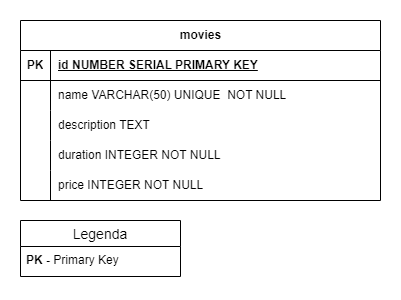

The diagram above was exported from draw.io. Its source (the exported page's mxGraphModel, read from the mxfile embedded in the PNG):
<mxGraphModel dx="1290" dy="566" grid="1" gridSize="10" guides="1" tooltips="1" connect="1" arrows="1" fold="1" page="1" pageScale="1" pageWidth="827" pageHeight="1169" math="0" shadow="0">
  <root>
    <mxCell id="0" />
    <mxCell id="1" parent="0" />
    <mxCell id="7IMebjN4jBd-MHOspV29-1" value="movies" style="shape=table;startSize=30;container=1;collapsible=1;childLayout=tableLayout;fixedRows=1;rowLines=0;fontStyle=1;align=center;resizeLast=1;html=1;" vertex="1" parent="1">
      <mxGeometry x="280" y="600" width="360" height="180" as="geometry" />
    </mxCell>
    <mxCell id="7IMebjN4jBd-MHOspV29-2" value="" style="shape=tableRow;horizontal=0;startSize=0;swimlaneHead=0;swimlaneBody=0;fillColor=none;collapsible=0;dropTarget=0;points=[[0,0.5],[1,0.5]];portConstraint=eastwest;top=0;left=0;right=0;bottom=1;" vertex="1" parent="7IMebjN4jBd-MHOspV29-1">
      <mxGeometry y="30" width="360" height="30" as="geometry" />
    </mxCell>
    <mxCell id="7IMebjN4jBd-MHOspV29-3" value="PK" style="shape=partialRectangle;connectable=0;fillColor=none;top=0;left=0;bottom=0;right=0;fontStyle=1;overflow=hidden;whiteSpace=wrap;html=1;" vertex="1" parent="7IMebjN4jBd-MHOspV29-2">
      <mxGeometry width="30" height="30" as="geometry">
        <mxRectangle width="30" height="30" as="alternateBounds" />
      </mxGeometry>
    </mxCell>
    <mxCell id="7IMebjN4jBd-MHOspV29-4" value="id NUMBER SERIAL PRIMARY KEY" style="shape=partialRectangle;connectable=0;fillColor=none;top=0;left=0;bottom=0;right=0;align=left;spacingLeft=6;fontStyle=5;overflow=hidden;whiteSpace=wrap;html=1;" vertex="1" parent="7IMebjN4jBd-MHOspV29-2">
      <mxGeometry x="30" width="330" height="30" as="geometry">
        <mxRectangle width="330" height="30" as="alternateBounds" />
      </mxGeometry>
    </mxCell>
    <mxCell id="7IMebjN4jBd-MHOspV29-5" value="" style="shape=tableRow;horizontal=0;startSize=0;swimlaneHead=0;swimlaneBody=0;fillColor=none;collapsible=0;dropTarget=0;points=[[0,0.5],[1,0.5]];portConstraint=eastwest;top=0;left=0;right=0;bottom=0;" vertex="1" parent="7IMebjN4jBd-MHOspV29-1">
      <mxGeometry y="60" width="360" height="30" as="geometry" />
    </mxCell>
    <mxCell id="7IMebjN4jBd-MHOspV29-6" value="" style="shape=partialRectangle;connectable=0;fillColor=none;top=0;left=0;bottom=0;right=0;editable=1;overflow=hidden;whiteSpace=wrap;html=1;" vertex="1" parent="7IMebjN4jBd-MHOspV29-5">
      <mxGeometry width="30" height="30" as="geometry">
        <mxRectangle width="30" height="30" as="alternateBounds" />
      </mxGeometry>
    </mxCell>
    <mxCell id="7IMebjN4jBd-MHOspV29-7" value="name VARCHAR(50) UNIQUE&amp;nbsp; NOT NULL" style="shape=partialRectangle;connectable=0;fillColor=none;top=0;left=0;bottom=0;right=0;align=left;spacingLeft=6;overflow=hidden;whiteSpace=wrap;html=1;" vertex="1" parent="7IMebjN4jBd-MHOspV29-5">
      <mxGeometry x="30" width="330" height="30" as="geometry">
        <mxRectangle width="330" height="30" as="alternateBounds" />
      </mxGeometry>
    </mxCell>
    <mxCell id="7IMebjN4jBd-MHOspV29-8" value="" style="shape=tableRow;horizontal=0;startSize=0;swimlaneHead=0;swimlaneBody=0;fillColor=none;collapsible=0;dropTarget=0;points=[[0,0.5],[1,0.5]];portConstraint=eastwest;top=0;left=0;right=0;bottom=0;" vertex="1" parent="7IMebjN4jBd-MHOspV29-1">
      <mxGeometry y="90" width="360" height="30" as="geometry" />
    </mxCell>
    <mxCell id="7IMebjN4jBd-MHOspV29-9" value="" style="shape=partialRectangle;connectable=0;fillColor=none;top=0;left=0;bottom=0;right=0;editable=1;overflow=hidden;whiteSpace=wrap;html=1;" vertex="1" parent="7IMebjN4jBd-MHOspV29-8">
      <mxGeometry width="30" height="30" as="geometry">
        <mxRectangle width="30" height="30" as="alternateBounds" />
      </mxGeometry>
    </mxCell>
    <mxCell id="7IMebjN4jBd-MHOspV29-10" value="description TEXT" style="shape=partialRectangle;connectable=0;fillColor=none;top=0;left=0;bottom=0;right=0;align=left;spacingLeft=6;overflow=hidden;whiteSpace=wrap;html=1;" vertex="1" parent="7IMebjN4jBd-MHOspV29-8">
      <mxGeometry x="30" width="330" height="30" as="geometry">
        <mxRectangle width="330" height="30" as="alternateBounds" />
      </mxGeometry>
    </mxCell>
    <mxCell id="7IMebjN4jBd-MHOspV29-11" value="" style="shape=tableRow;horizontal=0;startSize=0;swimlaneHead=0;swimlaneBody=0;fillColor=none;collapsible=0;dropTarget=0;points=[[0,0.5],[1,0.5]];portConstraint=eastwest;top=0;left=0;right=0;bottom=0;" vertex="1" parent="7IMebjN4jBd-MHOspV29-1">
      <mxGeometry y="120" width="360" height="30" as="geometry" />
    </mxCell>
    <mxCell id="7IMebjN4jBd-MHOspV29-12" value="" style="shape=partialRectangle;connectable=0;fillColor=none;top=0;left=0;bottom=0;right=0;editable=1;overflow=hidden;whiteSpace=wrap;html=1;" vertex="1" parent="7IMebjN4jBd-MHOspV29-11">
      <mxGeometry width="30" height="30" as="geometry">
        <mxRectangle width="30" height="30" as="alternateBounds" />
      </mxGeometry>
    </mxCell>
    <mxCell id="7IMebjN4jBd-MHOspV29-13" value="duration INTEGER NOT NULL" style="shape=partialRectangle;connectable=0;fillColor=none;top=0;left=0;bottom=0;right=0;align=left;spacingLeft=6;overflow=hidden;whiteSpace=wrap;html=1;" vertex="1" parent="7IMebjN4jBd-MHOspV29-11">
      <mxGeometry x="30" width="330" height="30" as="geometry">
        <mxRectangle width="330" height="30" as="alternateBounds" />
      </mxGeometry>
    </mxCell>
    <mxCell id="7IMebjN4jBd-MHOspV29-15" style="shape=tableRow;horizontal=0;startSize=0;swimlaneHead=0;swimlaneBody=0;fillColor=none;collapsible=0;dropTarget=0;points=[[0,0.5],[1,0.5]];portConstraint=eastwest;top=0;left=0;right=0;bottom=0;" vertex="1" parent="7IMebjN4jBd-MHOspV29-1">
      <mxGeometry y="150" width="360" height="30" as="geometry" />
    </mxCell>
    <mxCell id="7IMebjN4jBd-MHOspV29-16" style="shape=partialRectangle;connectable=0;fillColor=none;top=0;left=0;bottom=0;right=0;editable=1;overflow=hidden;whiteSpace=wrap;html=1;" vertex="1" parent="7IMebjN4jBd-MHOspV29-15">
      <mxGeometry width="30" height="30" as="geometry">
        <mxRectangle width="30" height="30" as="alternateBounds" />
      </mxGeometry>
    </mxCell>
    <mxCell id="7IMebjN4jBd-MHOspV29-17" value="price INTEGER NOT NULL" style="shape=partialRectangle;connectable=0;fillColor=none;top=0;left=0;bottom=0;right=0;align=left;spacingLeft=6;overflow=hidden;whiteSpace=wrap;html=1;" vertex="1" parent="7IMebjN4jBd-MHOspV29-15">
      <mxGeometry x="30" width="330" height="30" as="geometry">
        <mxRectangle width="330" height="30" as="alternateBounds" />
      </mxGeometry>
    </mxCell>
    <mxCell id="7IMebjN4jBd-MHOspV29-18" value="Legenda" style="swimlane;fontStyle=0;childLayout=stackLayout;horizontal=1;startSize=26;horizontalStack=0;resizeParent=1;resizeParentMax=0;resizeLast=0;collapsible=1;marginBottom=0;align=center;fontSize=14;" vertex="1" parent="1">
      <mxGeometry x="280" y="800" width="160" height="56" as="geometry" />
    </mxCell>
    <mxCell id="7IMebjN4jBd-MHOspV29-21" value="&lt;b&gt;PK - &lt;/b&gt;Primary Key" style="text;strokeColor=none;fillColor=none;spacingLeft=4;spacingRight=4;overflow=hidden;rotatable=0;points=[[0,0.5],[1,0.5]];portConstraint=eastwest;fontSize=12;whiteSpace=wrap;html=1;" vertex="1" parent="7IMebjN4jBd-MHOspV29-18">
      <mxGeometry y="26" width="160" height="30" as="geometry" />
    </mxCell>
  </root>
</mxGraphModel>